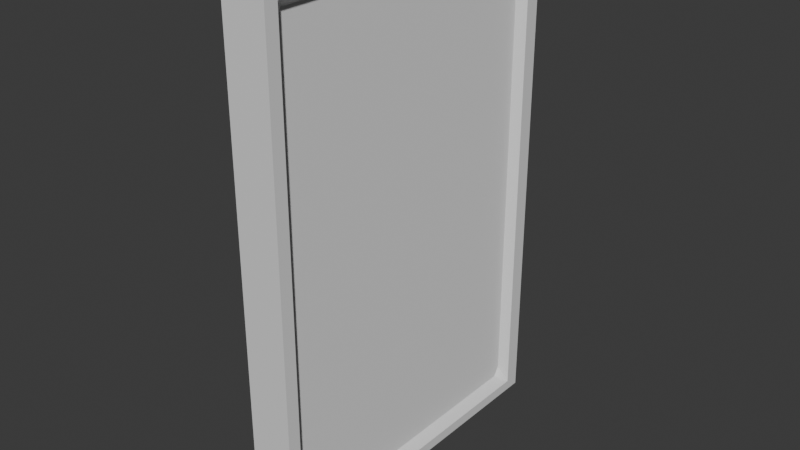 # Source: pictureFrame.blend  (saved by Blender 4.0.36; exported with 4.5.12 LTS)
import bpy
from mathutils import Matrix  # noqa: F401  (used for matrix-valued properties, if any)

bpy.ops.wm.read_factory_settings(use_empty=True)
scene = bpy.context.scene
scene.name = 'Scene'

# ---- collections
col_collection = bpy.data.collections.new('Collection'); scene.collection.children.link(col_collection)

# ---- materials (node trees are filled in below, after node groups)
mat_material = bpy.data.materials.new('Material')
mat_material.alpha_threshold = 0.0
mat_material.use_transparent_shadow = False
mat_material.roughness = 0.5
mat_material.line_color = (0.0, 0.0, 0.0, 1.0)

# ---- node groups
ng_auto_smooth = bpy.data.node_groups.new('Auto Smooth', 'GeometryNodeTree')
_s = ng_auto_smooth.interface.new_socket(name='Geometry', in_out='OUTPUT', socket_type='NodeSocketGeometry')
_s = ng_auto_smooth.interface.new_socket(name='Geometry', in_out='INPUT', socket_type='NodeSocketGeometry')
_s = ng_auto_smooth.interface.new_socket(name='Angle', in_out='INPUT', socket_type='NodeSocketFloat')
_s.subtype = 'ANGLE'
_s.min_value = 0.0
_s.max_value = 3.142
ng_auto_smooth.is_modifier = True
_N = ng_auto_smooth.nodes; _L = ng_auto_smooth.links
n0 = _N.new('NodeGroupOutput'); n0.name = 'Group Output'; n0.location = (480, -100)
n1 = _N.new('NodeGroupInput'); n1.name = 'Group Input'; n1.location = (-420, -300)
n2 = _N.new('NodeGroupInput'); n2.name = 'Group Input.001'; n2.location = (-60, -100)
n3 = _N.new('GeometryNodeSetShadeSmooth'); n3.name = 'Set Shade Smooth'; n3.location = (120, -100)
n3.domain = 'EDGE'
n4 = _N.new('GeometryNodeSetShadeSmooth'); n4.name = 'Set Shade Smooth.001'; n4.location = (300, -100)
n5 = _N.new('GeometryNodeInputMeshEdgeAngle'); n5.name = 'Edge Angle'; n5.location = (-420, -220)
n6 = _N.new('GeometryNodeInputEdgeSmooth'); n6.name = 'Is Edge Smooth'; n6.location = (-60, -160)
n7 = _N.new('GeometryNodeInputShadeSmooth'); n7.name = 'Is Face Smooth'; n7.location = (-240, -340)
n8 = _N.new('FunctionNodeBooleanMath'); n8.name = 'Boolean Math'; n8.location = (-60, -220)
n9 = _N.new('FunctionNodeCompare'); n9.name = 'Compare'; n9.location = (-240, -180)
n9.operation = 'LESS_EQUAL'
_L.new(n5.outputs[0], n9.inputs[0])
_L.new(n4.outputs[0], n0.inputs[0])
_L.new(n1.outputs[1], n9.inputs[1])
_L.new(n9.outputs[0], n8.inputs[0])
_L.new(n7.outputs[0], n8.inputs[1])
_L.new(n2.outputs[0], n3.inputs[0])
_L.new(n6.outputs[0], n3.inputs[1])
_L.new(n3.outputs[0], n4.inputs[0])
_L.new(n8.outputs[0], n3.inputs[2])
n0.is_active_output = True

# ---- material node trees
mat_material.use_nodes = True; mat_material.node_tree.nodes.clear()
_N = mat_material.node_tree.nodes; _L = mat_material.node_tree.links
n0 = _N.new('ShaderNodeOutputMaterial'); n0.name = 'Material Output'; n0.location = (300, 300)
n1 = _N.new('ShaderNodeBsdfPrincipled'); n1.name = 'Principled BSDF'; n1.location = (10, 300)
n1.inputs[3].default_value = 1.45
_L.new(n1.outputs[0], n0.inputs[0])
n0.is_active_output = True

# ---- world
world_world = bpy.data.worlds.new('World'); scene.world = world_world
world_world.use_nodes = True; world_world.node_tree.nodes.clear()
_N = world_world.node_tree.nodes; _L = world_world.node_tree.links
n0 = _N.new('ShaderNodeOutputWorld'); n0.name = 'World Output'; n0.location = (300, 300)
n1 = _N.new('ShaderNodeBackground'); n1.name = 'Background'; n1.location = (10, 300)
n1.inputs[0].default_value = (0.05088, 0.05088, 0.05088, 1.0)
_L.new(n1.outputs[0], n0.inputs[0])
n0.is_active_output = True
world_world.color = (0.05088, 0.05088, 0.05088)
world_world.use_sun_shadow = False
world_world.sun_shadow_jitter_overblur = 0.0

# ---- meshes
me_cube = bpy.data.meshes.new('Cube')
me_cube.from_pydata([(1.0, 1.0, 1.0), (1.0, 1.0, -1.0), (1.0, -1.0, 1.0), (1.0, -1.0, -1.0), (-1.504, 1.0, 1.0), (-1.504, 1.0, -1.0), (-1.504, -1.0, 1.0), (-1.504, -1.0, -1.0), (1.0, 1.0, -0.9231), (-1.504, -1.0, -0.9231), (1.0, -1.0, -0.9231), (-1.504, 1.0, -0.9231), (-1.504, -1.0, 0.922), (1.0, 1.0, 0.922), (1.0, -1.0, 0.922), (-1.504, 1.0, 0.922), (-1.504, -0.8886, -1.0), (1.0, -0.8886, 1.0), (-1.504, -0.8886, 1.0), (1.0, -0.8886, -1.0), (1.0, -0.8886, -0.9231), (1.0, -0.8886, 0.922), (-1.504, 0.8729, 1.0), (1.0, 0.8729, -1.0), (-1.504, 0.8729, -1.0), (1.0, 0.8729, 1.0), (1.0, 0.8729, -0.9231), (1.0, 0.8729, 0.922), (-0.9644, -0.8886, -0.8875), (-0.9644, -0.853, -0.9231), (-1.504, -0.9242, -0.9587), (-0.9644, -0.8886, 0.8864), (-1.504, -0.9242, 0.9576), (-0.9644, -0.853, 0.922), (-0.9644, 0.8373, -0.9231), (-0.9644, 0.8729, -0.8875), (-1.504, 0.9085, -0.9587), (-0.9644, 0.8373, 0.922), (-1.504, 0.9085, 0.9576), (-0.9644, 0.8729, 0.8864), (0.2118, -0.8886, 0.8864), (0.2118, -0.853, 0.922), (0.2474, -0.853, 0.8864), (0.2118, -0.8886, -0.8875), (0.2474, -0.853, -0.8875), (0.2118, -0.853, -0.9231), (0.2118, 0.8373, -0.9231), (0.2474, 0.8373, -0.8875), (0.2118, 0.8729, -0.8875), (0.2118, 0.8373, 0.922), (0.2118, 0.8729, 0.8864), (0.2474, 0.8373, 0.8864)], [], [(17, 18, 6, 2), (14, 2, 6, 12), (44, 42, 51, 47), (16, 19, 3, 7), (21, 17, 2, 14), (15, 4, 0, 13), (5, 11, 8, 1), (19, 20, 10, 3), (38, 22, 4, 15), (3, 10, 9, 7), (11, 15, 13, 8), (20, 21, 14, 10), (39, 35, 48, 50), (10, 14, 12, 9), (28, 31, 40, 43), (26, 27, 21, 20), (16, 30, 36, 24), (23, 26, 20, 19), (27, 25, 17, 21), (24, 23, 19, 16), (32, 18, 22, 38), (25, 22, 18, 17), (0, 4, 22, 25), (5, 1, 23, 24), (13, 0, 25, 27), (1, 8, 26, 23), (8, 13, 27, 26), (9, 12, 32, 30), (34, 29, 45, 46), (33, 37, 49, 41), (24, 36, 11, 5), (12, 6, 18, 32), (36, 38, 15, 11), (28, 29, 30), (31, 32, 33), (34, 35, 36), (37, 38, 39), (40, 41, 42), (43, 44, 45), (46, 47, 48), (49, 50, 51), (31, 28, 30, 32), (29, 34, 36, 30), (32, 38, 37, 33), (38, 36, 35, 39), (42, 44, 43, 40), (44, 47, 46, 45), (41, 49, 51, 42), (50, 48, 47, 51), (28, 43, 45, 29), (48, 35, 34, 46), (49, 37, 39, 50), (33, 41, 40, 31), (7, 9, 30, 16)])
me_cube.polygons.foreach_set('use_smooth', [True] * 54)
_uv = me_cube.uv_layers.new(name='UVMap')
_uv.uv.foreach_set('vector', [0.625, 0.625, 0.875, 0.625, 0.875, 0.75, 0.625, 0.75, 0.5625, 0.75, 0.625, 0.75, 0.625, 1.0, 0.5625, 1.0, 0.5012, 0.1263, 0.5613, 0.1263, 0.5613, 0.1862, 0.5012, 0.1862, 0.125, 0.625, 0.375, 0.625, 0.375, 0.75, 0.125, 0.75, 0.5625, 0.625, 0.625, 0.625, 0.625, 0.75, 0.5625, 0.75, 0.5625, 0.25, 0.625, 0.25, 0.625, 0.5, 0.5625, 0.5, 0.375, 0.25, 0.5, 0.25, 0.5, 0.5, 0.375, 0.5, 0.375, 0.625, 0.5, 0.625, 0.5, 0.75, 0.375, 0.75, 0.591, 0.205, 0.625, 0.1875, 0.625, 0.25, 0.5625, 0.25, 0.375, 0.75, 0.5, 0.75, 0.5, 1.0, 0.375, 1.0, 0.5, 0.25, 0.5625, 0.25, 0.5625, 0.5, 0.5, 0.5, 0.5, 0.625, 0.5625, 0.625, 0.5625, 0.75, 0.5, 0.75, 0.5613, 0.1875, 0.5012, 0.1875, 0.5012, 0.1875, 0.5613, 0.1875, 0.5, 0.75, 0.5625, 0.75, 0.5625, 1.0, 0.5, 1.0, 0.5012, 0.125, 0.5613, 0.125, 0.5613, 0.125, 0.5012, 0.125, 0.5, 0.5625, 0.5625, 0.5625, 0.5625, 0.625, 0.5, 0.625, 0.375, 0.125, 0.4421, 0.1237, 0.4421, 0.1888, 0.375, 0.1875, 0.375, 0.5625, 0.5, 0.5625, 0.5, 0.625, 0.375, 0.625, 0.5625, 0.5625, 0.625, 0.5625, 0.625, 0.625, 0.5625, 0.625, 0.125, 0.5625, 0.375, 0.5625, 0.375, 0.625, 0.125, 0.625, 0.591, 0.1237, 0.625, 0.125, 0.625, 0.1875, 0.591, 0.1888, 0.625, 0.5625, 0.875, 0.5625, 0.875, 0.625, 0.625, 0.625, 0.625, 0.5, 0.875, 0.5, 0.875, 0.5625, 0.625, 0.5625, 0.125, 0.5, 0.375, 0.5, 0.375, 0.5625, 0.125, 0.5625, 0.5625, 0.5, 0.625, 0.5, 0.625, 0.5625, 0.5625, 0.5625, 0.375, 0.5, 0.5, 0.5, 0.5, 0.5625, 0.375, 0.5625, 0.5, 0.5, 0.5625, 0.5, 0.5625, 0.5625, 0.5, 0.5625, 0.5, 0.0, 0.5625, 0.0, 0.5637, 0.08504, 0.4988, 0.08504, 0.5, 0.1862, 0.5, 0.1263, 0.5, 0.1263, 0.5, 0.1862, 0.5625, 0.1263, 0.5625, 0.1862, 0.5625, 0.1862, 0.5625, 0.1263, 0.375, 0.1875, 0.4421, 0.205, 0.5, 0.25, 0.375, 0.25, 0.5625, 0.0, 0.625, 0.0, 0.625, 0.125, 0.591, 0.08504, 0.4988, 0.205, 0.5637, 0.205, 0.5625, 0.25, 0.5, 0.25, 0.5012, 0.125, 0.5, 0.1263, 0.4988, 0.08504, 0.5613, 0.125, 0.591, 0.1237, 0.5625, 0.1263, 0.5, 0.1862, 0.5012, 0.1875, 0.4421, 0.1888, 0.5625, 0.1862, 0.5637, 0.205, 0.5613, 0.1875, 0.5613, 0.125, 0.5625, 0.1263, 0.5613, 0.1263, 0.5012, 0.125, 0.5012, 0.1263, 0.5, 0.1263, 0.5, 0.1862, 0.5012, 0.1862, 0.5012, 0.1875, 0.5625, 0.1862, 0.5613, 0.1875, 0.5613, 0.1862, 0.5613, 0.125, 0.5012, 0.125, 0.4988, 0.08504, 0.5637, 0.08504, 0.5, 0.1263, 0.5, 0.1862, 0.4421, 0.1888, 0.4421, 0.1237, 0.591, 0.1237, 0.591, 0.1888, 0.5625, 0.1862, 0.5625, 0.1263, 0.5637, 0.205, 0.4988, 0.205, 0.5012, 0.1875, 0.5613, 0.1875, 0.5613, 0.1263, 0.5012, 0.1263, 0.5012, 0.125, 0.5613, 0.125, 0.5012, 0.1263, 0.5012, 0.1862, 0.5, 0.1862, 0.5, 0.1263, 0.5625, 0.1263, 0.5625, 0.1862, 0.5613, 0.1862, 0.5613, 0.1263, 0.5613, 0.1875, 0.5012, 0.1875, 0.5012, 0.1862, 0.5613, 0.1862, 0.5012, 0.125, 0.5012, 0.125, 0.5, 0.1263, 0.5, 0.1263, 0.5012, 0.1875, 0.5012, 0.1875, 0.5, 0.1862, 0.5, 0.1862, 0.5625, 0.1862, 0.5625, 0.1862, 0.5613, 0.1875, 0.5613, 0.1875, 0.5625, 0.1263, 0.5625, 0.1263, 0.5613, 0.125, 0.5613, 0.125, 0.375, 0.0, 0.5, 0.0, 0.4421, 0.08504, 0.375, 0.125])
me_cube.materials.append(mat_material)
me_cube.use_mirror_vertex_groups = False
me_cube.update()
me_cube_001 = bpy.data.meshes.new('Cube.001')
me_cube_001.from_pydata([(-0.08053, -1.837, -3.05), (-0.08053, -1.837, 3.05), (-0.08053, 1.837, -3.05), (-0.08053, 1.837, 3.05), (0.08053, -1.837, -3.05), (0.08053, -1.837, 3.05), (0.08053, 1.837, -3.05), (0.08053, 1.837, 3.05)], [], [(0, 1, 3, 2), (2, 3, 7, 6), (6, 7, 5, 4), (4, 5, 1, 0), (2, 6, 4, 0), (7, 3, 1, 5)])
_uv = me_cube_001.uv_layers.new(name='UVMap')
_uv.uv.foreach_set('vector', [0.375, 0.0, 0.625, 0.0, 0.625, 0.25, 0.375, 0.25, 0.375, 0.25, 0.625, 0.25, 0.625, 0.5, 0.375, 0.5, 0.375, 0.5, 0.625, 0.5, 0.625, 0.75, 0.375, 0.75, 0.375, 0.75, 0.625, 0.75, 0.625, 1.0, 0.375, 1.0, 0.125, 0.5, 0.375, 0.5, 0.375, 0.75, 0.125, 0.75, 0.625, 0.5, 0.875, 0.5, 0.875, 0.75, 0.625, 0.75])
me_cube_001.update()

# ---- objects
ob_cube = bpy.data.objects.new('Cube', me_cube)
ob_cube_001 = bpy.data.objects.new('Cube.001', me_cube_001)

# ---- transforms, parenting, visibility, modifiers, constraints
ob_cube.location = (0.0, 0.0, 0.0)
ob_cube.scale = (-0.2223, 2.177, 3.235)
ob_cube.lock_rotations_4d = False
ob_cube.empty_display_type = 'ARROWS'
ob_cube.lineart.crease_threshold = 0.0
_m = ob_cube.modifiers.new('Auto Smooth', 'NODES')
_m.node_group = ng_auto_smooth
_gi = [s.identifier for s in ng_auto_smooth.interface.items_tree if s.item_type == 'SOCKET' and s.in_out == 'INPUT']
_m[_gi[1]] = 0.5236  # Angle
ob_cube_001.location = (0.1332, -0.01301, 0.0009763)
ob_cube_001.rotation_euler = (0.0, 0.0, 3.142)
ob_cube_001.scale = (1.042, 1.132, 1.042)

# ---- collection membership
col_collection.objects.link(ob_cube)
col_collection.objects.link(ob_cube_001)

# ---- scene / render settings (as saved in the file)
scene.frame_start = 1; scene.frame_end = 250; scene.frame_set(1)
scene.render.engine = 'BLENDER_EEVEE_NEXT'
scene.cycles.sampling_pattern = 'TABULATED_SOBOL'
bpy.context.view_layer.update()

# ---- added for rendering (the .blend has no active camera and no usable light): camera, sun
cam_auto = bpy.data.cameras.new('AutoCamera')
cam_auto.lens = 50.0
cam_auto.sensor_width = 36.0
cam_auto.clip_end = 1000.0
ob_auto_camera = bpy.data.objects.new('AutoCamera', cam_auto)
scene.collection.objects.link(ob_auto_camera)
ob_auto_camera.location = (7.28988, -8.68068, 5.78712)
ob_auto_camera.rotation_euler = (1.09748, -7.21219e-08, 0.694738)
scene.camera = ob_auto_camera
light_auto_sun = bpy.data.lights.new('AutoSun', 'SUN')
light_auto_sun.energy = 3.0
light_auto_sun.angle = 0.0523599
ob_auto_sun = bpy.data.objects.new('AutoSun', light_auto_sun)
scene.collection.objects.link(ob_auto_sun)
ob_auto_sun.rotation_euler = (0.872665, 0.174533, 0.523599)
bpy.context.view_layer.update()
